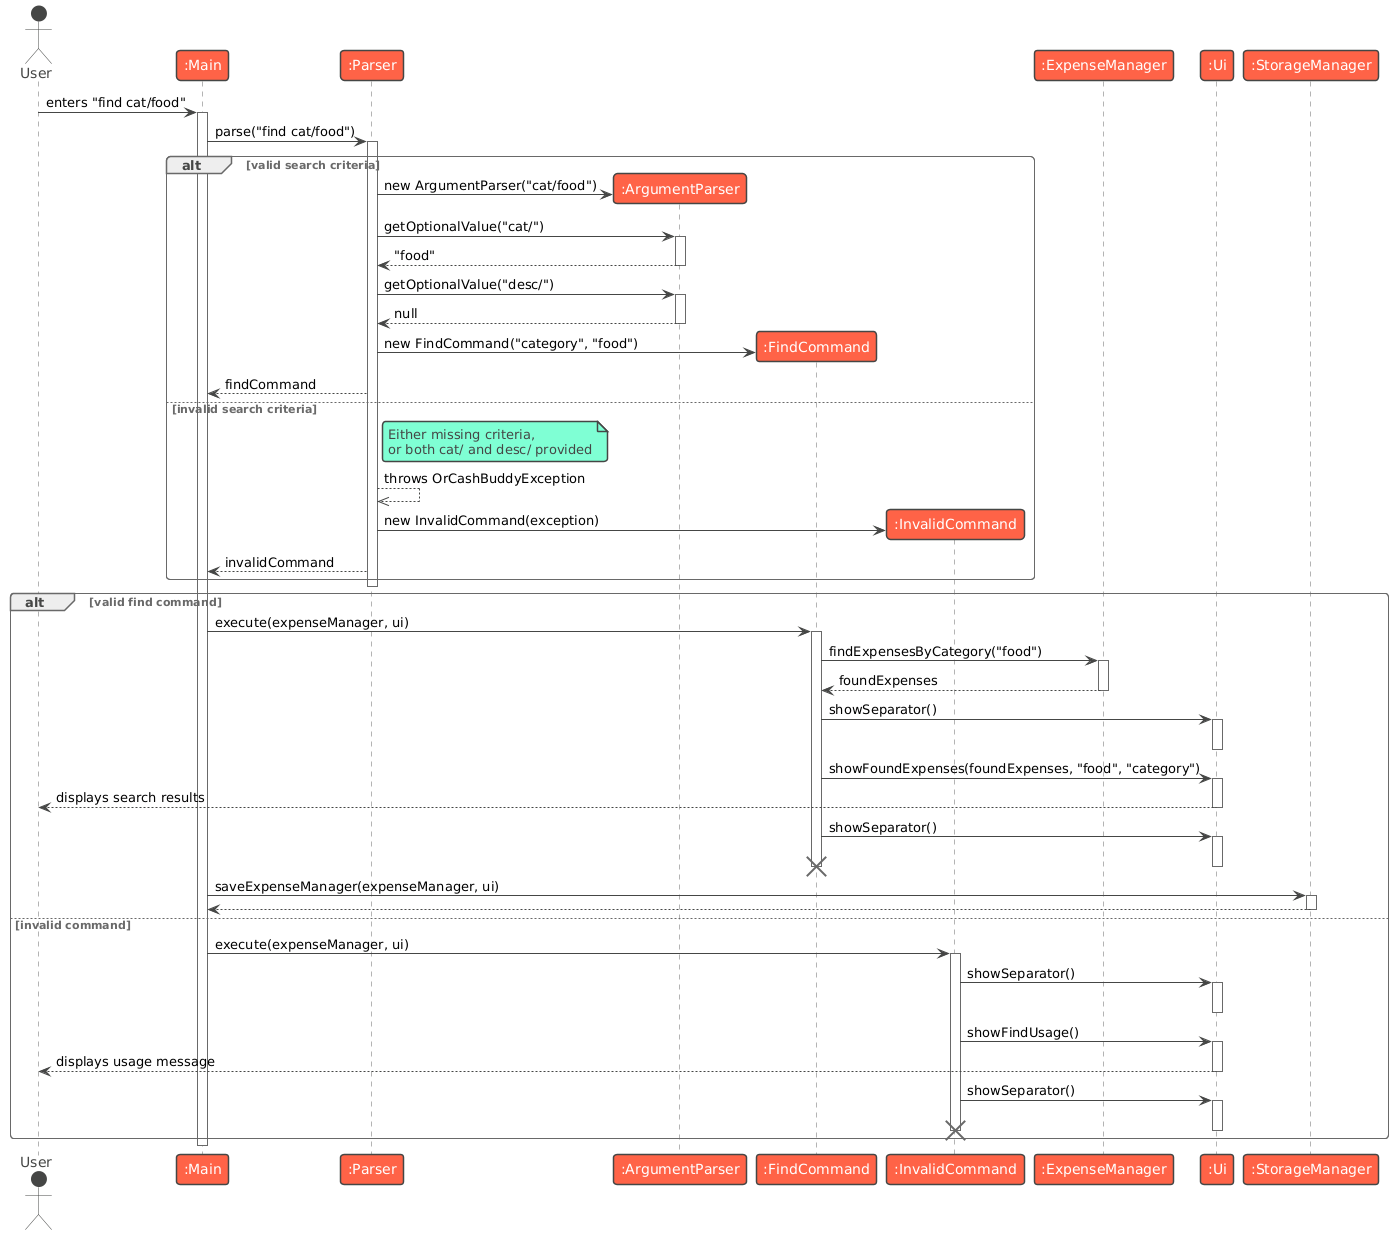

The diagram above was rendered by PlantUML. Its source (embedded in the PNG):
@startuml
!theme vibrant
actor User
participant ":Main" as Main
participant ":Parser" as Parser
participant ":ArgumentParser" as ArgumentParser
participant ":FindCommand" as FindCommand
participant ":InvalidCommand" as InvalidCommand
participant ":ExpenseManager" as ExpenseManager
participant ":Ui" as Ui
participant ":StorageManager" as StorageManager

User -> Main : enters "find cat/food"
activate Main

Main -> Parser : parse("find cat/food")
activate Parser

alt valid search criteria
    create ArgumentParser
    Parser -> ArgumentParser : new ArgumentParser("cat/food")

    Parser -> ArgumentParser : getOptionalValue("cat/")
    activate ArgumentParser
    ArgumentParser --> Parser : "food"
    deactivate ArgumentParser

    Parser -> ArgumentParser : getOptionalValue("desc/")
    activate ArgumentParser
    ArgumentParser --> Parser : null
    deactivate ArgumentParser

    create FindCommand
    Parser -> FindCommand : new FindCommand("category", "food")
    Parser --> Main : findCommand

else invalid search criteria
    note right of Parser
        Either missing criteria,
        or both cat/ and desc/ provided
    end note

    Parser -->> Parser : throws OrCashBuddyException

    create InvalidCommand
    Parser -> InvalidCommand : new InvalidCommand(exception)
    Parser --> Main : invalidCommand
end

deactivate Parser

alt valid find command
    Main -> FindCommand : execute(expenseManager, ui)
    activate FindCommand

    FindCommand -> ExpenseManager : findExpensesByCategory("food")
    activate ExpenseManager
    ExpenseManager --> FindCommand : foundExpenses
    deactivate ExpenseManager

    FindCommand -> Ui : showSeparator()
    activate Ui
    deactivate Ui

    FindCommand -> Ui : showFoundExpenses(foundExpenses, "food", "category")
    activate Ui
    Ui --> User : displays search results
    deactivate Ui

    FindCommand -> Ui : showSeparator()
    activate Ui
    deactivate Ui

    deactivate FindCommand
    destroy FindCommand

    Main -> StorageManager : saveExpenseManager(expenseManager, ui)
    activate StorageManager
    StorageManager --> Main
    deactivate StorageManager

else invalid command
    Main -> InvalidCommand : execute(expenseManager, ui)
    activate InvalidCommand

    InvalidCommand -> Ui : showSeparator()
    activate Ui
    deactivate Ui

    InvalidCommand -> Ui : showFindUsage()
    activate Ui
    Ui --> User : displays usage message
    deactivate Ui

    InvalidCommand -> Ui : showSeparator()
    activate Ui
    deactivate Ui

    deactivate InvalidCommand
    destroy InvalidCommand
end

deactivate Main
@enduml